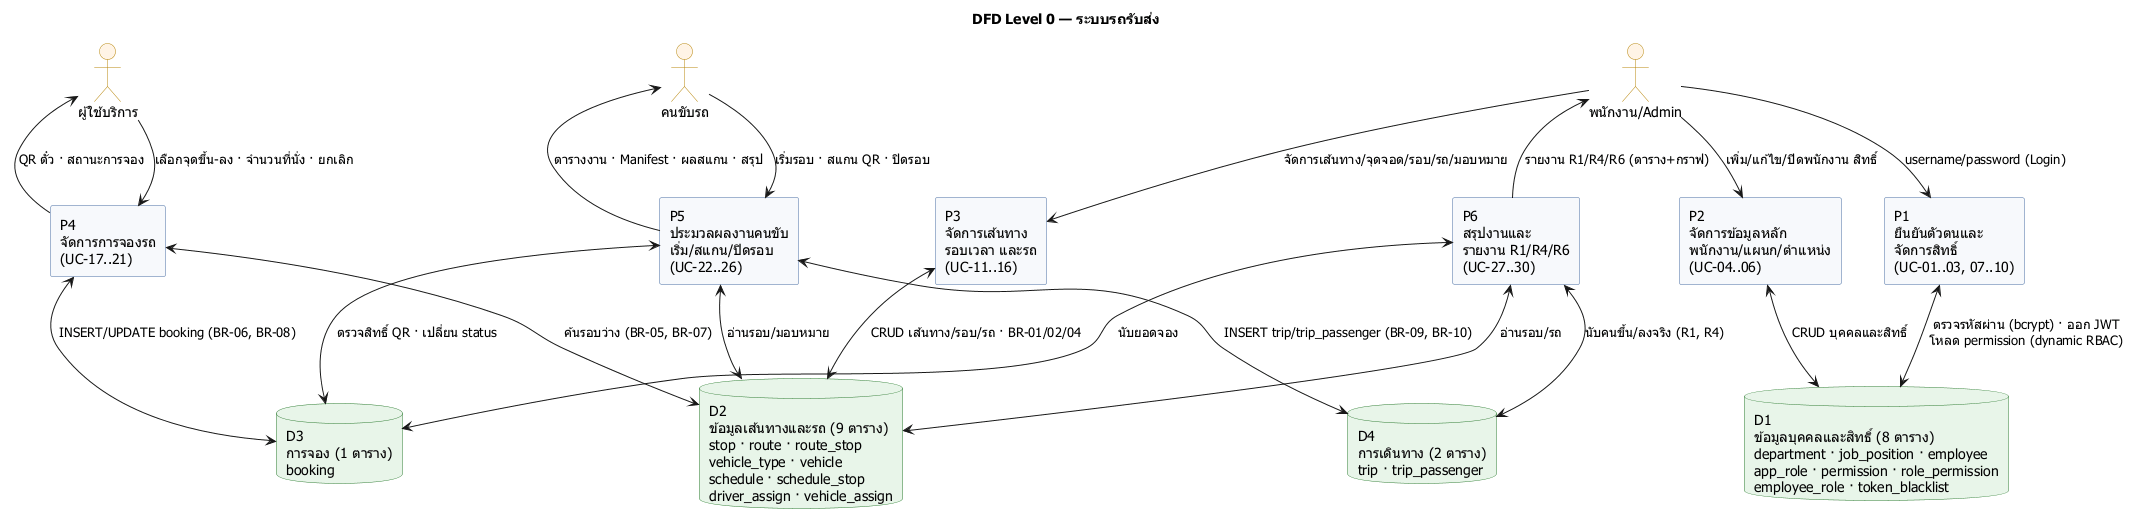

The diagram above was rendered by PlantUML. Its source (embedded in the PNG):
@startuml dfd-01-level0
skinparamlocked defaultFontName Tahoma
' T-010 (Sprint 3) — A3: DFD Level 0 (Context ย่อยออกเป็น 6 _processes)
' กลุ่มตารางตาม 01_schema.sql: D1 (8) + D2 (9) + D3 (1) + D4 (2) = 20 ตาราง

title DFD Level 0 — ระบบรถรับส่ง

skinparam shadowing false
skinparam rectangle {
  BackgroundColor #F7F9FC
  BorderColor #4A6FA5
}
skinparam database {
  BackgroundColor #E8F5E9
  BorderColor #2E7D32
}
skinparam actor {
  BackgroundColor #FFF4E6
  BorderColor #B8860B
}

actor "ผู้ใช้บริการ" as Cust
actor "พนักงาน/Admin" as Staff
actor "คนขับรถ" as Driver

rectangle "P1\nยืนยันตัวตนและ\nจัดการสิทธิ์\n(UC-01..03, 07..10)" as P1
rectangle "P2\nจัดการข้อมูลหลัก\nพนักงาน/แผนก/ตำแหน่ง\n(UC-04..06)" as P2
rectangle "P3\nจัดการเส้นทาง\nรอบเวลา และรถ\n(UC-11..16)" as P3
rectangle "P4\nจัดการการจองรถ\n(UC-17..21)" as P4
rectangle "P5\nประมวลผลงานคนขับ\nเริ่ม/สแกน/ปิดรอบ\n(UC-22..26)" as P5
rectangle "P6\nสรุปงานและ\nรายงาน R1/R4/R6\n(UC-27..30)" as P6

database "D1\nข้อมูลบุคคลและสิทธิ์ (8 ตาราง)\ndepartment · job_position · employee\napp_role · permission · role_permission\nemployee_role · token_blacklist" as D1
database "D2\nข้อมูลเส้นทางและรถ (9 ตาราง)\nstop · route · route_stop\nvehicle_type · vehicle\nschedule · schedule_stop\ndriver_assign · vehicle_assign" as D2
database "D3\nการจอง (1 ตาราง)\nbooking" as D3
database "D4\nการเดินทาง (2 ตาราง)\ntrip · trip_passenger" as D4

 Cust --> P4 : เลือกจุดขึ้น-ลง · จำนวนที่นั่ง · ยกเลิก
 Cust <-- P4 : QR ตั๋ว · สถานะการจอง
 Staff --> P1 : username/password (Login)
 Staff --> P2 : เพิ่ม/แก้ไข/ปิดพนักงาน สิทธิ์
 Staff --> P3 : จัดการเส้นทาง/จุดจอด/รอบ/รถ/มอบหมาย
 Staff <-- P6 : รายงาน R1/R4/R6 (ตาราง+กราฟ)
 Driver --> P5 : เริ่มรอบ · สแกน QR · ปิดรอบ
 Driver <-- P5 : ตารางงาน · Manifest · ผลสแกน · สรุป

 P1 <--> D1 : ตรวจรหัสผ่าน (bcrypt) · ออก JWT\nโหลด permission (dynamic RBAC)
 P2 <--> D1 : CRUD บุคคลและสิทธิ์
 P3 <--> D2 : CRUD เส้นทาง/รอบ/รถ · BR-01/02/04
 P4 <--> D2 : ค้นรอบว่าง (BR-05, BR-07)
 P4 <--> D3 : INSERT/UPDATE booking (BR-06, BR-08)
 P5 <--> D2 : อ่านรอบ/มอบหมาย
 P5 <--> D3 : ตรวจสิทธิ์ QR · เปลี่ยน status
 P5 <--> D4 : INSERT trip/trip_passenger (BR-09, BR-10)
 P6 <--> D2 : อ่านรอบ/รถ
 P6 <--> D3 : นับยอดจอง
 P6 <--> D4 : นับคนขึ้น/ลงจริง (R1, R4)
@enduml